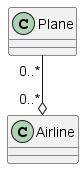

The diagram above was rendered by PlantUML. Its source (embedded in the PNG):
@startuml
class Plane {}
class Airline {}

Plane "0..*" --o "0..*" Airline
@enduml